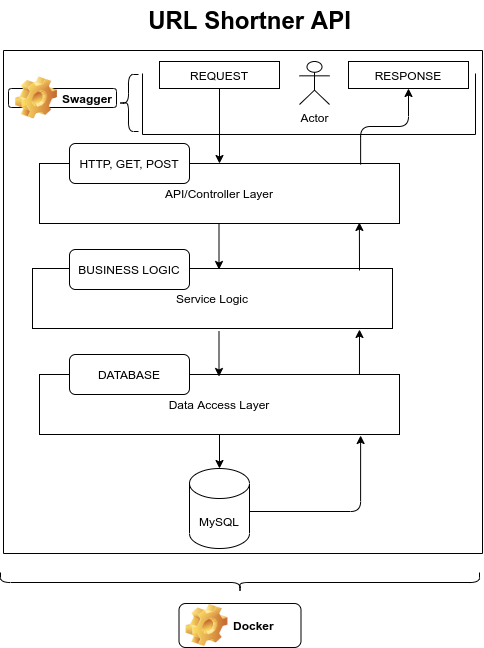

The diagram above was exported from draw.io. Its source (the exported page's mxGraphModel, read from the mxfile embedded in the PNG):
<mxGraphModel dx="868" dy="445" grid="0" gridSize="10" guides="1" tooltips="1" connect="1" arrows="1" fold="1" page="0" pageScale="1" pageWidth="1100" pageHeight="850" background="#FFFFFF" math="0" shadow="0">
  <root>
    <mxCell id="0" />
    <mxCell id="1" parent="0" />
    <mxCell id="EC6vxmevwb5tuVuuNr_S-2" value="Service Logic" style="rounded=0;whiteSpace=wrap;html=1;" parent="1" vertex="1">
      <mxGeometry x="203" y="321" width="360" height="60" as="geometry" />
    </mxCell>
    <mxCell id="EC6vxmevwb5tuVuuNr_S-27" value="" style="edgeStyle=orthogonalEdgeStyle;rounded=0;orthogonalLoop=1;jettySize=auto;html=1;" parent="1" source="EC6vxmevwb5tuVuuNr_S-6" target="EC6vxmevwb5tuVuuNr_S-17" edge="1">
      <mxGeometry relative="1" as="geometry" />
    </mxCell>
    <mxCell id="EC6vxmevwb5tuVuuNr_S-6" value="Data Access Layer" style="rounded=0;whiteSpace=wrap;html=1;" parent="1" vertex="1">
      <mxGeometry x="210" y="427" width="360" height="60" as="geometry" />
    </mxCell>
    <mxCell id="EC6vxmevwb5tuVuuNr_S-7" value="API/Controller Layer" style="rounded=0;whiteSpace=wrap;html=1;" parent="1" vertex="1">
      <mxGeometry x="210" y="216" width="360" height="60" as="geometry" />
    </mxCell>
    <mxCell id="EC6vxmevwb5tuVuuNr_S-11" value="HTTP, GET, POST" style="rounded=1;whiteSpace=wrap;html=1;" parent="1" vertex="1">
      <mxGeometry x="240" y="196" width="120" height="40" as="geometry" />
    </mxCell>
    <mxCell id="EC6vxmevwb5tuVuuNr_S-14" value="BUSINESS LOGIC" style="rounded=1;whiteSpace=wrap;html=1;" parent="1" vertex="1">
      <mxGeometry x="240" y="302" width="120" height="40" as="geometry" />
    </mxCell>
    <mxCell id="EC6vxmevwb5tuVuuNr_S-15" value="DATABASE" style="rounded=1;whiteSpace=wrap;html=1;" parent="1" vertex="1">
      <mxGeometry x="240" y="407" width="120" height="40" as="geometry" />
    </mxCell>
    <mxCell id="EC6vxmevwb5tuVuuNr_S-17" value="MySQL" style="shape=cylinder3;whiteSpace=wrap;html=1;boundedLbl=1;backgroundOutline=1;size=15;" parent="1" vertex="1">
      <mxGeometry x="360" y="521" width="60" height="80" as="geometry" />
    </mxCell>
    <mxCell id="EC6vxmevwb5tuVuuNr_S-18" value="REQUEST" style="rounded=0;whiteSpace=wrap;html=1;" parent="1" vertex="1">
      <mxGeometry x="330" y="114" width="120" height="27" as="geometry" />
    </mxCell>
    <mxCell id="EC6vxmevwb5tuVuuNr_S-22" value="" style="endArrow=classic;html=1;exitX=0.5;exitY=1;exitDx=0;exitDy=0;entryX=0.5;entryY=0;entryDx=0;entryDy=0;" parent="1" source="EC6vxmevwb5tuVuuNr_S-18" target="EC6vxmevwb5tuVuuNr_S-7" edge="1">
      <mxGeometry width="50" height="50" relative="1" as="geometry">
        <mxPoint x="400" y="374" as="sourcePoint" />
        <mxPoint x="450" y="324" as="targetPoint" />
      </mxGeometry>
    </mxCell>
    <mxCell id="EC6vxmevwb5tuVuuNr_S-23" value="" style="endArrow=classic;html=1;exitX=0.5;exitY=1;exitDx=0;exitDy=0;entryX=0.5;entryY=0;entryDx=0;entryDy=0;" parent="1" edge="1">
      <mxGeometry width="50" height="50" relative="1" as="geometry">
        <mxPoint x="389.5" y="277" as="sourcePoint" />
        <mxPoint x="389.5" y="322" as="targetPoint" />
      </mxGeometry>
    </mxCell>
    <mxCell id="EC6vxmevwb5tuVuuNr_S-25" value="" style="endArrow=classic;html=1;exitX=0.5;exitY=1;exitDx=0;exitDy=0;entryX=0.5;entryY=0;entryDx=0;entryDy=0;" parent="1" edge="1">
      <mxGeometry width="50" height="50" relative="1" as="geometry">
        <mxPoint x="389.5" y="384" as="sourcePoint" />
        <mxPoint x="389.5" y="429" as="targetPoint" />
      </mxGeometry>
    </mxCell>
    <mxCell id="EC6vxmevwb5tuVuuNr_S-29" value="Actor" style="shape=umlActor;verticalLabelPosition=bottom;verticalAlign=top;html=1;outlineConnect=0;" parent="1" vertex="1">
      <mxGeometry x="470" y="114" width="30" height="43" as="geometry" />
    </mxCell>
    <mxCell id="EC6vxmevwb5tuVuuNr_S-34" value="RESPONSE" style="rounded=0;whiteSpace=wrap;html=1;" parent="1" vertex="1">
      <mxGeometry x="519" y="114" width="120" height="27" as="geometry" />
    </mxCell>
    <mxCell id="EC6vxmevwb5tuVuuNr_S-35" value="" style="edgeStyle=segmentEdgeStyle;endArrow=classic;html=1;entryX=0.892;entryY=1.017;entryDx=0;entryDy=0;entryPerimeter=0;" parent="1" target="EC6vxmevwb5tuVuuNr_S-6" edge="1">
      <mxGeometry width="50" height="50" relative="1" as="geometry">
        <mxPoint x="420" y="564" as="sourcePoint" />
        <mxPoint x="470" y="514" as="targetPoint" />
      </mxGeometry>
    </mxCell>
    <mxCell id="EC6vxmevwb5tuVuuNr_S-36" value="" style="endArrow=classic;html=1;exitX=0.886;exitY=0.033;exitDx=0;exitDy=0;exitPerimeter=0;" parent="1" edge="1">
      <mxGeometry width="50" height="50" relative="1" as="geometry">
        <mxPoint x="529.96" y="426.98" as="sourcePoint" />
        <mxPoint x="530" y="382" as="targetPoint" />
      </mxGeometry>
    </mxCell>
    <mxCell id="EC6vxmevwb5tuVuuNr_S-37" value="" style="endArrow=classic;html=1;entryX=0.883;entryY=0.983;entryDx=0;entryDy=0;entryPerimeter=0;" parent="1" edge="1">
      <mxGeometry width="50" height="50" relative="1" as="geometry">
        <mxPoint x="530" y="323" as="sourcePoint" />
        <mxPoint x="529.8800000000001" y="274.98" as="targetPoint" />
      </mxGeometry>
    </mxCell>
    <mxCell id="EC6vxmevwb5tuVuuNr_S-38" value="" style="edgeStyle=elbowEdgeStyle;elbow=vertical;endArrow=classic;html=1;entryX=0.5;entryY=1;entryDx=0;entryDy=0;exitX=0.892;exitY=0.017;exitDx=0;exitDy=0;exitPerimeter=0;" parent="1" source="EC6vxmevwb5tuVuuNr_S-7" target="EC6vxmevwb5tuVuuNr_S-34" edge="1">
      <mxGeometry width="50" height="50" relative="1" as="geometry">
        <mxPoint x="540" y="216" as="sourcePoint" />
        <mxPoint x="590" y="166" as="targetPoint" />
      </mxGeometry>
    </mxCell>
    <mxCell id="EC6vxmevwb5tuVuuNr_S-40" value="URL Shortner API" style="text;strokeColor=none;fillColor=none;html=1;fontSize=24;fontStyle=1;verticalAlign=middle;align=center;" parent="1" vertex="1">
      <mxGeometry x="373" y="53" width="94" height="40" as="geometry" />
    </mxCell>
    <mxCell id="rFmjFtUeymGbBE0Ro4pu-11" value="" style="shape=partialRectangle;whiteSpace=wrap;html=1;bottom=1;right=1;left=1;top=0;fillColor=none;routingCenterX=-0.5;" vertex="1" parent="1">
      <mxGeometry x="174" y="103" width="479" height="503" as="geometry" />
    </mxCell>
    <mxCell id="rFmjFtUeymGbBE0Ro4pu-14" value="" style="endArrow=none;html=1;strokeColor=#000000;exitX=0;exitY=0;exitDx=0;exitDy=0;entryX=1;entryY=0;entryDx=0;entryDy=0;" edge="1" parent="1" source="rFmjFtUeymGbBE0Ro4pu-11" target="rFmjFtUeymGbBE0Ro4pu-11">
      <mxGeometry width="50" height="50" relative="1" as="geometry">
        <mxPoint x="477" y="57" as="sourcePoint" />
        <mxPoint x="527" y="7" as="targetPoint" />
      </mxGeometry>
    </mxCell>
    <mxCell id="rFmjFtUeymGbBE0Ro4pu-17" value="Docker" style="label;whiteSpace=wrap;html=1;image=img/clipart/Gear_128x128.png" vertex="1" parent="1">
      <mxGeometry x="349.5" y="656" width="122" height="44" as="geometry" />
    </mxCell>
    <mxCell id="rFmjFtUeymGbBE0Ro4pu-23" value="" style="shape=partialRectangle;whiteSpace=wrap;html=1;bottom=1;right=1;left=1;top=0;fillColor=none;routingCenterX=-0.5;" vertex="1" parent="1">
      <mxGeometry x="313" y="126" width="333" height="61" as="geometry" />
    </mxCell>
    <mxCell id="rFmjFtUeymGbBE0Ro4pu-25" value="Swagger" style="label;whiteSpace=wrap;html=1;image=img/clipart/Gear_128x128.png" vertex="1" parent="1">
      <mxGeometry x="179" y="141" width="108" height="19" as="geometry" />
    </mxCell>
    <mxCell id="rFmjFtUeymGbBE0Ro4pu-26" value="" style="shape=curlyBracket;whiteSpace=wrap;html=1;rounded=1;direction=north;size=0.5;" vertex="1" parent="1">
      <mxGeometry x="171" y="625" width="479" height="20" as="geometry" />
    </mxCell>
    <mxCell id="rFmjFtUeymGbBE0Ro4pu-28" value="" style="shape=curlyBracket;whiteSpace=wrap;html=1;rounded=1;" vertex="1" parent="1">
      <mxGeometry x="289" y="127" width="20" height="57" as="geometry" />
    </mxCell>
  </root>
</mxGraphModel>